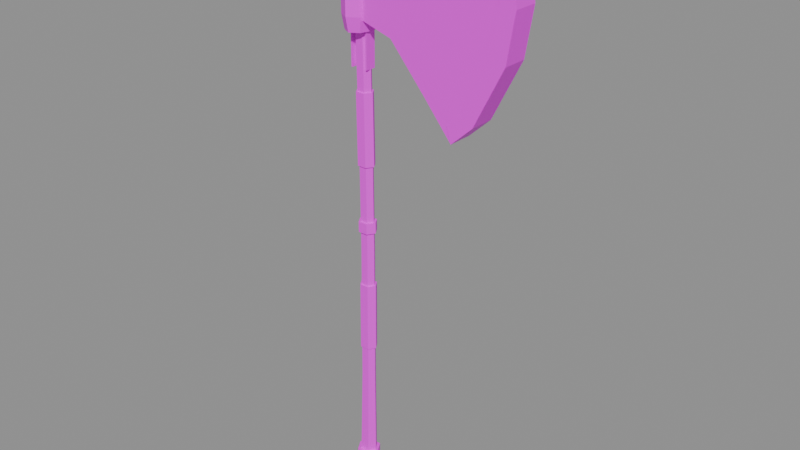 # Source: item.battle_axe.blend  (saved by Blender 5.2.45; exported with 4.5.12 LTS)
import bpy
from mathutils import Matrix  # noqa: F401  (used for matrix-valued properties, if any)

bpy.ops.wm.read_factory_settings(use_empty=True)
scene = bpy.context.scene
scene.name = 'Scene'

# ---- images (referenced by path relative to the original .blend; pixels are not part of the script)
import os
ASSET_DIR = os.environ.get("B2B_ASSET_DIR", "")  # directory of the original .blend (textures are referenced by path, not embedded)
HERE = os.path.dirname(os.path.abspath(__file__))  # packed textures are extracted next to this script under _unpacked/

def load_image(name, relpath, width, height, colorspace="sRGB"):
    """Load a texture the original file referenced (path relative to the .blend, or extracted next to this script)."""
    p = next((c for c in (os.path.join(HERE, relpath), os.path.join(ASSET_DIR, relpath)) if relpath and os.path.exists(c)), "")
    if p:
        img = bpy.data.images.load(p, check_existing=True)
        img.name = name
    else:  # same state as the original file: an image datablock whose file is absent (Cycles renders it pink)
        img = bpy.data.images.new(name, width, height)
        img.source = "FILE"
        img.filepath = "//" + (relpath or name)
    img.colorspace_settings.name = colorspace
    return img
img_palette_png = load_image('palette.png', 'palette.png', 1024, 1024, 'sRGB')

# ---- materials (node trees are filled in below, after node groups)
mat_palette = bpy.data.materials.new('palette')

# ---- material node trees
mat_palette.use_nodes = True; mat_palette.node_tree.nodes.clear()
_N = mat_palette.node_tree.nodes; _L = mat_palette.node_tree.links
n0 = _N.new('ShaderNodeBsdfPrincipled'); n0.name = 'Principled BSDF'; n0.location = (-200, 100)
n0.inputs[10].default_value = 0.005
n1 = _N.new('ShaderNodeOutputMaterial'); n1.name = 'Material Output'; n1.location = (200, 100)
n2 = _N.new('ShaderNodeTexImage'); n2.name = 'Image Texture'; n2.location = (0, 0)
n2.image = img_palette_png
n2.interpolation = 'Closest'
_L.new(n0.outputs[0], n1.inputs[0])
_L.new(n2.outputs[0], n0.inputs[0])
n1.is_active_output = True

# ---- meshes
me_battle_axe = bpy.data.meshes.new('battle_axe')
me_battle_axe.from_pydata([(0.03, 0.0, -0.09), (0.015, 0.02208, -0.09), (-0.015, 0.02208, -0.09), (-0.03, 3.123e-18, -0.09), (-0.015, -0.02208, -0.09), (0.015, -0.02208, -0.09), (0.0267, 0.0, -0.05), (0.0137, 0.01914, -0.05), (-0.0123, 0.01914, -0.05), (-0.0253, 2.706e-18, -0.05), (-0.0123, -0.01914, -0.05), (0.0137, -0.01914, -0.05), (0.0269, 0.0, 0.21), (0.0159, 0.01619, 0.21), (-0.006095, 0.01619, 0.21), (-0.0171, 2.29e-18, 0.21), (-0.006095, -0.01619, 0.21), (0.0159, -0.01619, 0.21), (0.029, 0.0, 0.61), (0.0185, 0.01546, 0.61), (-0.002504, 0.01546, 0.61), (-0.013, 2.186e-18, 0.61), (-0.002504, -0.01546, 0.61), (0.0185, -0.01546, 0.61), (0.02747, 0.0, 0.91), (0.01697, 0.01546, 0.91), (-0.004032, 0.01546, 0.91), (-0.01453, 2.186e-18, 0.91), (-0.004032, -0.01546, 0.91), (0.01697, -0.01546, 0.91), (0.02422, 0.0, 1.21), (0.01322, 0.01619, 1.21), (-0.008777, 0.01619, 1.21), (-0.01978, 2.29e-18, 1.21), (-0.008777, -0.01619, 1.21), (0.01322, -0.01619, 1.21), (0.02209, 0.0, 1.39), (0.01059, 0.01693, 1.39), (-0.01241, 0.01693, 1.39), (-0.02391, 2.394e-18, 1.39), (-0.01241, -0.01693, 1.39), (0.01059, -0.01693, 1.39), (0.034, 0.0, -0.09), (0.017, 0.02944, -0.09), (-0.017, 0.02944, -0.09), (-0.034, 4.164e-18, -0.09), (-0.017, -0.02944, -0.09), (0.017, -0.02944, -0.09), (0.034, 0.0, -0.055), (0.017, 0.02944, -0.055), (-0.017, 0.02944, -0.055), (-0.034, 4.164e-18, -0.055), (-0.017, -0.02944, -0.055), (0.017, -0.02944, -0.055), (0.03155, 0.0, 0.3), (0.0188, 0.01943, 0.3), (-0.006698, 0.01943, 0.3), (-0.01945, 2.748e-18, 0.3), (-0.006698, -0.01943, 0.3), (0.0188, -0.01943, 0.3), (0.0332, 0.0, 0.5), (0.02045, 0.01943, 0.5), (-0.005046, 0.01943, 0.5), (-0.0178, 2.748e-18, 0.5), (-0.005046, -0.01943, 0.5), (0.02045, -0.01943, 0.5), (0.03253, 0.0, 0.85), (0.01978, 0.01943, 0.85), (-0.005719, 0.01943, 0.85), (-0.01847, 2.748e-18, 0.85), (-0.005719, -0.01943, 0.85), (0.01978, -0.01943, 0.85), (0.03024, 0.0, 1.05), (0.01749, 0.01943, 1.05), (-0.008014, 0.01943, 1.05), (-0.02076, 2.748e-18, 1.05), (-0.008014, -0.01943, 1.05), (0.01749, -0.01943, 1.05), (0.03497, 0.0, 0.66), (0.02147, 0.02104, 0.66), (-0.005525, 0.02104, 0.66), (-0.01903, 2.976e-18, 0.66), (-0.005525, -0.02104, 0.66), (0.02147, -0.02104, 0.66), (0.03492, 0.0, 0.69), (0.02142, 0.02104, 0.69), (-0.005584, 0.02104, 0.69), (-0.01908, 2.976e-18, 0.69), (-0.005584, -0.02104, 0.69), (0.02142, -0.02104, 0.69), (-0.021, -0.015, 1.11), (-0.025, -0.015, 1.11), (-0.027, -0.015, 1.41), (-0.022, -0.015, 1.41), (-0.021, 0.015, 1.11), (-0.025, 0.015, 1.11), (-0.027, 0.015, 1.41), (-0.022, 0.015, 1.41), (0.021, -0.015, 1.11), (0.025, -0.015, 1.11), (0.027, -0.015, 1.41), (0.022, -0.015, 1.41), (0.021, 0.015, 1.11), (0.025, 0.015, 1.11), (0.027, 0.015, 1.41), (0.022, 0.015, 1.41), (0.01892, -0.035, 1.245), (0.1177, -0.035, 1.215), (0.2226, -0.035, 1.092), (0.301, -0.035, 0.9961), (0.3621, -0.035, 1.052), (0.445, -0.035, 1.216), (0.4659, -0.035, 1.347), (0.4514, -0.035, 1.465), (0.3844, -0.035, 1.515), (0.2356, -0.035, 1.446), (0.1196, -0.035, 1.426), (0.02282, -0.035, 1.447), (0.01892, 0.035, 1.245), (0.1177, 0.035, 1.215), (0.2226, 0.035, 1.092), (0.301, 0.035, 0.9961), (0.3621, 0.035, 1.052), (0.445, 0.035, 1.216), (0.4659, 0.035, 1.347), (0.4514, 0.035, 1.465), (0.3844, 0.035, 1.515), (0.2356, 0.035, 1.446), (0.1196, 0.035, 1.426), (0.02282, 0.035, 1.447), (0.301, -0.0362, 0.9961), (0.3621, -0.0362, 1.052), (0.3394, -0.0362, 1.091), (0.288, -0.0362, 1.039), (0.3621, -0.0362, 1.052), (0.445, -0.0362, 1.216), (0.4042, -0.0362, 1.235), (0.3394, -0.0362, 1.091), (0.445, -0.0362, 1.216), (0.4659, -0.0362, 1.347), (0.421, -0.0362, 1.344), (0.4042, -0.0362, 1.235), (0.4659, -0.0362, 1.347), (0.4514, -0.0362, 1.465), (0.4117, -0.0362, 1.444), (0.421, -0.0362, 1.344), (0.4514, -0.0362, 1.465), (0.3844, -0.0362, 1.515), (0.3526, -0.0362, 1.483), (0.4117, -0.0362, 1.444), (0.301, 0.0362, 0.9961), (0.3621, 0.0362, 1.052), (0.3394, 0.0362, 1.091), (0.288, 0.0362, 1.039), (0.3621, 0.0362, 1.052), (0.445, 0.0362, 1.216), (0.4042, 0.0362, 1.235), (0.3394, 0.0362, 1.091), (0.445, 0.0362, 1.216), (0.4659, 0.0362, 1.347), (0.421, 0.0362, 1.344), (0.4042, 0.0362, 1.235), (0.4659, 0.0362, 1.347), (0.4514, 0.0362, 1.465), (0.4117, 0.0362, 1.444), (0.421, 0.0362, 1.344), (0.4514, 0.0362, 1.465), (0.3844, 0.0362, 1.515), (0.3526, 0.0362, 1.483), (0.4117, 0.0362, 1.444), (0.036, 0.0, 1.21), (0.02546, 0.0364, 1.21), (2.204e-18, 0.05148, 1.21), (-0.02546, 0.0364, 1.21), (-0.036, 6.304e-18, 1.21), (-0.02546, -0.0364, 1.21), (-6.613e-18, -0.05148, 1.21), (0.02546, -0.0364, 1.21), (0.042, 0.0, 1.25), (0.0297, 0.04247, 1.25), (2.572e-18, 0.06006, 1.25), (-0.0297, 0.04247, 1.25), (-0.042, 7.355e-18, 1.25), (-0.0297, -0.04247, 1.25), (-7.715e-18, -0.06006, 1.25), (0.0297, -0.04247, 1.25), (0.042, 0.0, 1.43), (0.0297, 0.04247, 1.43), (2.572e-18, 0.06006, 1.43), (-0.0297, 0.04247, 1.43), (-0.042, 7.355e-18, 1.43), (-0.0297, -0.04247, 1.43), (-7.715e-18, -0.06006, 1.43), (0.0297, -0.04247, 1.43), (0.036, 0.0, 1.47), (0.02546, 0.0364, 1.47), (2.204e-18, 0.05148, 1.47), (-0.02546, 0.0364, 1.47), (-0.036, 6.304e-18, 1.47), (-0.02546, -0.0364, 1.47), (-6.613e-18, -0.05148, 1.47), (0.02546, -0.0364, 1.47), (-0.02, -0.0175, 1.295), (-0.12, -0.0175, 1.318), (-0.23, -0.0175, 1.34), (-0.12, -0.0175, 1.37), (-0.02, -0.0175, 1.39), (-0.02, 0.0175, 1.295), (-0.12, 0.0175, 1.318), (-0.23, 0.0175, 1.34), (-0.12, 0.0175, 1.37), (-0.02, 0.0175, 1.39), (0.096, -0.0362, 1.335), (0.104, -0.0362, 1.335), (0.09955, -0.0362, 1.365), (0.096, -0.0362, 1.365), (0.141, -0.0362, 1.344), (0.149, -0.0362, 1.344), (0.1556, -0.0362, 1.374), (0.141, -0.0362, 1.374), (0.186, -0.0362, 1.322), (0.194, -0.0362, 1.322), (0.1878, -0.0362, 1.362), (0.186, -0.0362, 1.362), (0.231, -0.0362, 1.332), (0.239, -0.0362, 1.332), (0.2317, -0.0362, 1.362), (0.231, -0.0362, 1.362), (0.276, -0.0362, 1.345), (0.284, -0.0362, 1.345), (0.2828, -0.0362, 1.375), (0.276, -0.0362, 1.375), (0.096, 0.0362, 1.33), (0.104, 0.0362, 1.33), (0.09519, 0.0362, 1.37), (0.096, 0.0362, 1.37), (0.141, 0.0362, 1.344), (0.149, 0.0362, 1.344), (0.149, 0.0362, 1.374), (0.141, 0.0362, 1.374), (0.186, 0.0362, 1.322), (0.194, 0.0362, 1.322), (0.1934, 0.0362, 1.362), (0.186, 0.0362, 1.362), (0.231, 0.0362, 1.332), (0.239, 0.0362, 1.332), (0.2361, 0.0362, 1.362), (0.231, 0.0362, 1.362), (0.276, 0.0362, 1.345), (0.284, 0.0362, 1.345), (0.2763, 0.0362, 1.375), (0.276, 0.0362, 1.375)], [], [(0, 1, 7, 6), (1, 2, 8, 7), (2, 3, 9, 8), (3, 4, 10, 9), (4, 5, 11, 10), (5, 0, 6, 11), (6, 7, 13, 12), (7, 8, 14, 13), (8, 9, 15, 14), (9, 10, 16, 15), (10, 11, 17, 16), (11, 6, 12, 17), (12, 13, 19, 18), (13, 14, 20, 19), (14, 15, 21, 20), (15, 16, 22, 21), (16, 17, 23, 22), (17, 12, 18, 23), (18, 19, 25, 24), (19, 20, 26, 25), (20, 21, 27, 26), (21, 22, 28, 27), (22, 23, 29, 28), (23, 18, 24, 29), (24, 25, 31, 30), (25, 26, 32, 31), (26, 27, 33, 32), (27, 28, 34, 33), (28, 29, 35, 34), (29, 24, 30, 35), (30, 31, 37, 36), (31, 32, 38, 37), (32, 33, 39, 38), (33, 34, 40, 39), (34, 35, 41, 40), (35, 30, 36, 41), (5, 4, 3, 2, 1, 0), (36, 37, 38, 39, 40, 41), (42, 43, 49, 48), (43, 44, 50, 49), (44, 45, 51, 50), (45, 46, 52, 51), (46, 47, 53, 52), (47, 42, 48, 53), (47, 46, 45, 44, 43, 42), (48, 49, 50, 51, 52, 53), (54, 55, 61, 60), (55, 56, 62, 61), (56, 57, 63, 62), (57, 58, 64, 63), (58, 59, 65, 64), (59, 54, 60, 65), (59, 58, 57, 56, 55, 54), (60, 61, 62, 63, 64, 65), (66, 67, 73, 72), (67, 68, 74, 73), (68, 69, 75, 74), (69, 70, 76, 75), (70, 71, 77, 76), (71, 66, 72, 77), (71, 70, 69, 68, 67, 66), (72, 73, 74, 75, 76, 77), (78, 79, 85, 84), (79, 80, 86, 85), (80, 81, 87, 86), (81, 82, 88, 87), (82, 83, 89, 88), (83, 78, 84, 89), (83, 82, 81, 80, 79, 78), (84, 85, 86, 87, 88, 89), (93, 92, 91, 90), (94, 95, 96, 97), (90, 91, 95, 94), (91, 92, 96, 95), (92, 93, 97, 96), (93, 90, 94, 97), (101, 98, 99, 100), (102, 105, 104, 103), (98, 102, 103, 99), (99, 103, 104, 100), (100, 104, 105, 101), (101, 105, 102, 98), (117, 106, 107, 108, 109, 110, 111, 112, 113, 114, 115, 116), (118, 129, 128, 127, 126, 125, 124, 123, 122, 121, 120, 119), (106, 118, 119, 107), (107, 119, 120, 108), (108, 120, 121, 109), (109, 121, 122, 110), (110, 122, 123, 111), (111, 123, 124, 112), (112, 124, 125, 113), (113, 125, 126, 114), (114, 126, 127, 115), (115, 127, 128, 116), (116, 128, 129, 117), (117, 129, 118, 106), (130, 131, 132, 133), (134, 135, 136, 137), (138, 139, 140, 141), (142, 143, 144, 145), (146, 147, 148, 149), (150, 153, 152, 151), (154, 157, 156, 155), (158, 161, 160, 159), (162, 165, 164, 163), (166, 169, 168, 167), (170, 171, 179, 178), (171, 172, 180, 179), (172, 173, 181, 180), (173, 174, 182, 181), (174, 175, 183, 182), (175, 176, 184, 183), (176, 177, 185, 184), (177, 170, 178, 185), (178, 179, 187, 186), (179, 180, 188, 187), (180, 181, 189, 188), (181, 182, 190, 189), (182, 183, 191, 190), (183, 184, 192, 191), (184, 185, 193, 192), (185, 178, 186, 193), (186, 187, 195, 194), (187, 188, 196, 195), (188, 189, 197, 196), (189, 190, 198, 197), (190, 191, 199, 198), (191, 192, 200, 199), (192, 193, 201, 200), (193, 186, 194, 201), (177, 176, 175, 174, 173, 172, 171, 170), (194, 195, 196, 197, 198, 199, 200, 201), (206, 205, 204, 203, 202), (207, 208, 209, 210, 211), (202, 203, 208, 207), (203, 204, 209, 208), (204, 205, 210, 209), (205, 206, 211, 210), (206, 202, 207, 211), (212, 213, 214, 215), (216, 217, 218, 219), (220, 221, 222, 223), (224, 225, 226, 227), (228, 229, 230, 231), (232, 235, 234, 233), (236, 239, 238, 237), (240, 243, 242, 241), (244, 247, 246, 245), (248, 251, 250, 249)])
_uv = me_battle_axe.uv_layers.new(name='UVMap')
_uv.uv.foreach_set('vector', [0.8125, 0.7222, 0.8125, 0.7222, 0.8125, 0.7222, 0.8125, 0.7222, 0.8125, 0.7222, 0.8125, 0.7222, 0.8125, 0.7222, 0.8125, 0.7222, 0.8125, 0.7222, 0.8125, 0.7222, 0.8125, 0.7222, 0.8125, 0.7222, 0.8125, 0.7222, 0.8125, 0.7222, 0.8125, 0.7222, 0.8125, 0.7222, 0.8125, 0.7222, 0.8125, 0.7222, 0.8125, 0.7222, 0.8125, 0.7222, 0.8125, 0.7222, 0.8125, 0.7222, 0.8125, 0.7222, 0.8125, 0.7222, 0.8125, 0.7222, 0.8125, 0.7222, 0.8125, 0.7222, 0.8125, 0.7222, 0.8125, 0.7222, 0.8125, 0.7222, 0.8125, 0.7222, 0.8125, 0.7222, 0.8125, 0.7222, 0.8125, 0.7222, 0.8125, 0.7222, 0.8125, 0.7222, 0.8125, 0.7222, 0.8125, 0.7222, 0.8125, 0.7222, 0.8125, 0.7222, 0.8125, 0.7222, 0.8125, 0.7222, 0.8125, 0.7222, 0.8125, 0.7222, 0.8125, 0.7222, 0.8125, 0.7222, 0.8125, 0.7222, 0.8125, 0.7222, 0.8125, 0.7222, 0.8125, 0.7222, 0.8125, 0.7222, 0.8125, 0.7222, 0.8125, 0.7222, 0.8125, 0.7222, 0.8125, 0.7222, 0.8125, 0.7222, 0.8125, 0.7222, 0.8125, 0.7222, 0.8125, 0.7222, 0.8125, 0.7222, 0.8125, 0.7222, 0.8125, 0.7222, 0.8125, 0.7222, 0.8125, 0.7222, 0.8125, 0.7222, 0.8125, 0.7222, 0.8125, 0.7222, 0.8125, 0.7222, 0.8125, 0.7222, 0.8125, 0.7222, 0.8125, 0.7222, 0.8125, 0.7222, 0.8125, 0.7222, 0.8125, 0.7222, 0.8125, 0.7222, 0.8125, 0.7222, 0.8125, 0.7222, 0.8125, 0.7222, 0.8125, 0.7222, 0.8125, 0.7222, 0.8125, 0.7222, 0.8125, 0.7222, 0.8125, 0.7222, 0.8125, 0.7222, 0.8125, 0.7222, 0.8125, 0.7222, 0.8125, 0.7222, 0.8125, 0.7222, 0.8125, 0.7222, 0.8125, 0.7222, 0.8125, 0.7222, 0.8125, 0.7222, 0.8125, 0.7222, 0.8125, 0.7222, 0.8125, 0.7222, 0.8125, 0.7222, 0.8125, 0.7222, 0.8125, 0.7222, 0.8125, 0.7222, 0.8125, 0.7222, 0.8125, 0.7222, 0.8125, 0.7222, 0.8125, 0.7222, 0.8125, 0.7222, 0.8125, 0.7222, 0.8125, 0.7222, 0.8125, 0.7222, 0.8125, 0.7222, 0.8125, 0.7222, 0.8125, 0.7222, 0.8125, 0.7222, 0.8125, 0.7222, 0.8125, 0.7222, 0.8125, 0.7222, 0.8125, 0.7222, 0.8125, 0.7222, 0.8125, 0.7222, 0.8125, 0.7222, 0.8125, 0.7222, 0.8125, 0.7222, 0.8125, 0.7222, 0.8125, 0.7222, 0.8125, 0.7222, 0.8125, 0.7222, 0.8125, 0.7222, 0.8125, 0.7222, 0.8125, 0.7222, 0.8125, 0.7222, 0.8125, 0.7222, 0.8125, 0.7222, 0.8125, 0.7222, 0.8125, 0.7222, 0.8125, 0.7222, 0.8125, 0.7222, 0.8125, 0.7222, 0.8125, 0.7222, 0.8125, 0.7222, 0.8125, 0.7222, 0.8125, 0.7222, 0.8125, 0.7222, 0.8125, 0.7222, 0.8125, 0.7222, 0.8125, 0.7222, 0.8125, 0.7222, 0.8125, 0.7222, 0.8125, 0.7222, 0.8125, 0.7222, 0.8125, 0.7222, 0.8125, 0.7222, 0.8125, 0.7222, 0.8125, 0.7222, 0.8125, 0.7222, 0.8125, 0.7222, 0.8125, 0.7222, 0.8125, 0.7222, 0.8125, 0.7222, 0.5625, 0.2778, 0.5625, 0.2778, 0.5625, 0.2778, 0.5625, 0.2778, 0.5625, 0.2778, 0.5625, 0.2778, 0.5625, 0.2778, 0.5625, 0.2778, 0.5625, 0.2778, 0.5625, 0.2778, 0.5625, 0.2778, 0.5625, 0.2778, 0.5625, 0.2778, 0.5625, 0.2778, 0.5625, 0.2778, 0.5625, 0.2778, 0.5625, 0.2778, 0.5625, 0.2778, 0.5625, 0.2778, 0.5625, 0.2778, 0.5625, 0.2778, 0.5625, 0.2778, 0.5625, 0.2778, 0.5625, 0.2778, 0.5625, 0.2778, 0.5625, 0.2778, 0.5625, 0.2778, 0.5625, 0.2778, 0.5625, 0.2778, 0.5625, 0.2778, 0.5625, 0.2778, 0.5625, 0.2778, 0.5625, 0.2778, 0.5625, 0.2778, 0.5625, 0.2778, 0.5625, 0.2778, 0.6875, 0.3889, 0.6875, 0.3889, 0.6875, 0.3889, 0.6875, 0.3889, 0.6875, 0.3889, 0.6875, 0.3889, 0.6875, 0.3889, 0.6875, 0.3889, 0.6875, 0.3889, 0.6875, 0.3889, 0.6875, 0.3889, 0.6875, 0.3889, 0.6875, 0.3889, 0.6875, 0.3889, 0.6875, 0.3889, 0.6875, 0.3889, 0.6875, 0.3889, 0.6875, 0.3889, 0.6875, 0.3889, 0.6875, 0.3889, 0.6875, 0.3889, 0.6875, 0.3889, 0.6875, 0.3889, 0.6875, 0.3889, 0.6875, 0.3889, 0.6875, 0.3889, 0.6875, 0.3889, 0.6875, 0.3889, 0.6875, 0.3889, 0.6875, 0.3889, 0.6875, 0.3889, 0.6875, 0.3889, 0.6875, 0.3889, 0.6875, 0.3889, 0.6875, 0.3889, 0.6875, 0.3889, 0.6875, 0.3889, 0.6875, 0.3889, 0.6875, 0.3889, 0.6875, 0.3889, 0.6875, 0.3889, 0.6875, 0.3889, 0.6875, 0.3889, 0.6875, 0.3889, 0.6875, 0.3889, 0.6875, 0.3889, 0.6875, 0.3889, 0.6875, 0.3889, 0.6875, 0.3889, 0.6875, 0.3889, 0.6875, 0.3889, 0.6875, 0.3889, 0.6875, 0.3889, 0.6875, 0.3889, 0.6875, 0.3889, 0.6875, 0.3889, 0.6875, 0.3889, 0.6875, 0.3889, 0.6875, 0.3889, 0.6875, 0.3889, 0.6875, 0.3889, 0.6875, 0.3889, 0.6875, 0.3889, 0.6875, 0.3889, 0.6875, 0.3889, 0.6875, 0.3889, 0.6875, 0.3889, 0.6875, 0.3889, 0.6875, 0.3889, 0.6875, 0.3889, 0.6875, 0.3889, 0.6875, 0.3889, 0.8125, 0.2778, 0.8125, 0.2778, 0.8125, 0.2778, 0.8125, 0.2778, 0.8125, 0.2778, 0.8125, 0.2778, 0.8125, 0.2778, 0.8125, 0.2778, 0.8125, 0.2778, 0.8125, 0.2778, 0.8125, 0.2778, 0.8125, 0.2778, 0.8125, 0.2778, 0.8125, 0.2778, 0.8125, 0.2778, 0.8125, 0.2778, 0.8125, 0.2778, 0.8125, 0.2778, 0.8125, 0.2778, 0.8125, 0.2778, 0.8125, 0.2778, 0.8125, 0.2778, 0.8125, 0.2778, 0.8125, 0.2778, 0.8125, 0.2778, 0.8125, 0.2778, 0.8125, 0.2778, 0.8125, 0.2778, 0.8125, 0.2778, 0.8125, 0.2778, 0.8125, 0.2778, 0.8125, 0.2778, 0.8125, 0.2778, 0.8125, 0.2778, 0.8125, 0.2778, 0.8125, 0.2778, 0.5625, 0.2778, 0.5625, 0.2778, 0.5625, 0.2778, 0.5625, 0.2778, 0.5625, 0.2778, 0.5625, 0.2778, 0.5625, 0.2778, 0.5625, 0.2778, 0.5625, 0.2778, 0.5625, 0.2778, 0.5625, 0.2778, 0.5625, 0.2778, 0.5625, 0.2778, 0.5625, 0.2778, 0.5625, 0.2778, 0.5625, 0.2778, 0.5625, 0.2778, 0.5625, 0.2778, 0.5625, 0.2778, 0.5625, 0.2778, 0.5625, 0.2778, 0.5625, 0.2778, 0.5625, 0.2778, 0.5625, 0.2778, 0.5625, 0.2778, 0.5625, 0.2778, 0.5625, 0.2778, 0.5625, 0.2778, 0.5625, 0.2778, 0.5625, 0.2778, 0.5625, 0.2778, 0.5625, 0.2778, 0.5625, 0.2778, 0.5625, 0.2778, 0.5625, 0.2778, 0.5625, 0.2778, 0.5625, 0.2778, 0.5625, 0.2778, 0.5625, 0.2778, 0.5625, 0.2778, 0.5625, 0.2778, 0.5625, 0.2778, 0.5625, 0.2778, 0.5625, 0.2778, 0.5625, 0.2778, 0.5625, 0.2778, 0.5625, 0.2778, 0.5625, 0.2778, 0.4375, 0.2778, 0.4375, 0.2778, 0.4375, 0.2778, 0.4375, 0.2778, 0.4375, 0.2778, 0.4375, 0.2778, 0.4375, 0.2778, 0.4375, 0.2778, 0.4375, 0.2778, 0.4375, 0.2778, 0.4375, 0.2778, 0.4375, 0.2778, 0.4375, 0.2778, 0.4375, 0.2778, 0.4375, 0.2778, 0.4375, 0.2778, 0.4375, 0.2778, 0.4375, 0.2778, 0.4375, 0.2778, 0.4375, 0.2778, 0.4375, 0.2778, 0.4375, 0.2778, 0.4375, 0.2778, 0.4375, 0.2778, 0.5625, 0.2778, 0.5625, 0.2778, 0.5625, 0.2778, 0.5625, 0.2778, 0.5625, 0.2778, 0.5625, 0.2778, 0.5625, 0.2778, 0.5625, 0.2778, 0.5625, 0.2778, 0.5625, 0.2778, 0.5625, 0.2778, 0.5625, 0.2778, 0.5625, 0.2778, 0.5625, 0.2778, 0.5625, 0.2778, 0.5625, 0.2778, 0.5625, 0.2778, 0.5625, 0.2778, 0.5625, 0.2778, 0.5625, 0.2778, 0.5625, 0.2778, 0.5625, 0.2778, 0.5625, 0.2778, 0.5625, 0.2778, 0.5625, 0.2778, 0.5625, 0.2778, 0.5625, 0.2778, 0.5625, 0.2778, 0.5625, 0.2778, 0.5625, 0.2778, 0.5625, 0.2778, 0.5625, 0.2778, 0.5625, 0.2778, 0.5625, 0.2778, 0.5625, 0.2778, 0.5625, 0.2778, 0.5625, 0.2778, 0.5625, 0.2778, 0.5625, 0.2778, 0.5625, 0.2778, 0.5625, 0.2778, 0.5625, 0.2778, 0.5625, 0.2778, 0.5625, 0.2778, 0.5625, 0.2778, 0.5625, 0.2778, 0.5625, 0.2778, 0.5625, 0.2778, 0.1875, 0.2778, 0.1875, 0.2778, 0.1875, 0.2778, 0.1875, 0.2778, 0.1875, 0.2778, 0.1875, 0.2778, 0.1875, 0.2778, 0.1875, 0.2778, 0.1875, 0.2778, 0.1875, 0.2778, 0.1875, 0.2778, 0.1875, 0.2778, 0.1875, 0.2778, 0.1875, 0.2778, 0.1875, 0.2778, 0.1875, 0.2778, 0.1875, 0.2778, 0.1875, 0.2778, 0.1875, 0.2778, 0.1875, 0.2778, 0.1875, 0.2778, 0.1875, 0.2778, 0.1875, 0.2778, 0.1875, 0.2778, 0.1875, 0.2778, 0.1875, 0.2778, 0.1875, 0.2778, 0.1875, 0.2778, 0.1875, 0.2778, 0.1875, 0.2778, 0.1875, 0.2778, 0.1875, 0.2778, 0.1875, 0.2778, 0.1875, 0.2778, 0.1875, 0.2778, 0.1875, 0.2778, 0.1875, 0.2778, 0.1875, 0.2778, 0.1875, 0.2778, 0.1875, 0.2778, 0.5625, 0.2778, 0.5625, 0.2778, 0.5625, 0.2778, 0.5625, 0.2778, 0.5625, 0.2778, 0.5625, 0.2778, 0.5625, 0.2778, 0.5625, 0.2778, 0.5625, 0.2778, 0.5625, 0.2778, 0.5625, 0.2778, 0.5625, 0.2778, 0.5625, 0.2778, 0.5625, 0.2778, 0.5625, 0.2778, 0.5625, 0.2778, 0.5625, 0.2778, 0.5625, 0.2778, 0.5625, 0.2778, 0.5625, 0.2778, 0.5625, 0.2778, 0.5625, 0.2778, 0.5625, 0.2778, 0.5625, 0.2778, 0.5625, 0.2778, 0.5625, 0.2778, 0.5625, 0.2778, 0.5625, 0.2778, 0.5625, 0.2778, 0.5625, 0.2778, 0.5625, 0.2778, 0.5625, 0.2778, 0.5625, 0.2778, 0.5625, 0.2778, 0.5625, 0.2778, 0.5625, 0.2778, 0.5625, 0.2778, 0.5625, 0.2778, 0.5625, 0.2778, 0.5625, 0.2778, 0.5625, 0.2778, 0.5625, 0.2778, 0.5625, 0.2778, 0.5625, 0.2778, 0.5625, 0.2778, 0.5625, 0.2778, 0.5625, 0.2778, 0.5625, 0.2778, 0.5625, 0.2778, 0.5625, 0.2778, 0.5625, 0.2778, 0.5625, 0.2778, 0.5625, 0.2778, 0.5625, 0.2778, 0.5625, 0.2778, 0.5625, 0.2778, 0.5625, 0.2778, 0.5625, 0.2778, 0.5625, 0.2778, 0.5625, 0.2778, 0.5625, 0.2778, 0.5625, 0.2778, 0.5625, 0.2778, 0.5625, 0.2778, 0.5625, 0.2778, 0.5625, 0.2778, 0.5625, 0.2778, 0.5625, 0.2778, 0.5625, 0.2778, 0.5625, 0.2778, 0.5625, 0.2778, 0.5625, 0.2778, 0.5625, 0.2778, 0.5625, 0.2778, 0.5625, 0.2778, 0.5625, 0.2778, 0.5625, 0.2778, 0.5625, 0.2778, 0.5625, 0.2778, 0.5625, 0.2778, 0.5625, 0.2778, 0.5625, 0.2778, 0.5625, 0.2778, 0.5625, 0.2778, 0.5625, 0.2778, 0.5625, 0.2778, 0.5625, 0.2778, 0.5625, 0.2778, 0.5625, 0.2778, 0.5625, 0.2778, 0.5625, 0.2778, 0.5625, 0.2778, 0.5625, 0.2778, 0.5625, 0.2778, 0.5625, 0.2778, 0.5625, 0.2778, 0.5625, 0.2778, 0.5625, 0.2778, 0.5625, 0.2778, 0.5625, 0.2778, 0.5625, 0.2778, 0.5625, 0.2778, 0.5625, 0.2778, 0.5625, 0.2778, 0.5625, 0.2778, 0.5625, 0.2778, 0.5625, 0.2778, 0.5625, 0.2778, 0.5625, 0.2778, 0.5625, 0.2778, 0.5625, 0.2778, 0.5625, 0.2778, 0.5625, 0.2778, 0.5625, 0.2778, 0.5625, 0.2778, 0.5625, 0.2778, 0.5625, 0.2778, 0.5625, 0.2778, 0.5625, 0.2778, 0.5625, 0.2778, 0.5625, 0.2778, 0.5625, 0.2778, 0.5625, 0.2778, 0.5625, 0.2778, 0.5625, 0.2778, 0.5625, 0.2778, 0.5625, 0.2778, 0.5625, 0.2778, 0.5625, 0.2778, 0.5625, 0.2778, 0.5625, 0.2778, 0.5625, 0.2778, 0.5625, 0.2778, 0.5625, 0.2778, 0.5625, 0.2778, 0.5625, 0.2778, 0.5625, 0.2778, 0.5625, 0.2778, 0.5625, 0.2778, 0.5625, 0.2778, 0.5625, 0.2778, 0.5625, 0.2778, 0.9375, 0.8333, 0.9375, 0.8333, 0.9375, 0.8333, 0.9375, 0.8333, 0.9375, 0.8333, 0.9375, 0.8333, 0.9375, 0.8333, 0.9375, 0.8333, 0.9375, 0.8333, 0.9375, 0.8333, 0.9375, 0.8333, 0.9375, 0.8333, 0.9375, 0.8333, 0.9375, 0.8333, 0.9375, 0.8333, 0.9375, 0.8333, 0.9375, 0.8333, 0.9375, 0.8333, 0.9375, 0.8333, 0.9375, 0.8333, 0.9375, 0.8333, 0.9375, 0.8333, 0.9375, 0.8333, 0.9375, 0.8333, 0.9375, 0.8333, 0.9375, 0.8333, 0.9375, 0.8333, 0.9375, 0.8333, 0.9375, 0.8333, 0.9375, 0.8333, 0.9375, 0.8333, 0.9375, 0.8333, 0.9375, 0.8333, 0.9375, 0.8333, 0.9375, 0.8333, 0.9375, 0.8333, 0.9375, 0.8333, 0.9375, 0.8333, 0.9375, 0.8333, 0.9375, 0.8333])
me_battle_axe.materials.append(mat_palette)
me_battle_axe.update()

# ---- objects
ob_battle_axe = bpy.data.objects.new('battle_axe', me_battle_axe)
ob_grip_2 = bpy.data.objects.new('grip_2', None)

# ---- transforms, parenting, visibility, modifiers, constraints
ob_battle_axe.location = (0.0, 0.0, 0.0)
ob_grip_2.location = (0.0, 0.0, 0.95)

# ---- collection membership
scene.collection.objects.link(ob_battle_axe)
scene.collection.objects.link(ob_grip_2)

# ---- scene / render settings (as saved in the file)
scene.frame_start = 1; scene.frame_end = 250; scene.frame_set(1)
scene.render.engine = 'BLENDER_EEVEE_NEXT'
scene.render.bake_bias = 0.0
scene.render.bake_samples = 0
scene.render.compositor_device = 'GPU'
scene.eevee.use_volume_custom_range = False
scene.eevee.fast_gi_thickness_near = 0.1
scene.eevee.fast_gi_thickness_far = 0.0
scene.eevee.ray_tracing_options.screen_trace_thickness = 0.1
bpy.context.view_layer.update()

# ---- added for rendering (the .blend has no active camera and no usable light): camera, sun + grey world if the file has none
cam_auto = bpy.data.cameras.new('AutoCamera')
cam_auto.lens = 50.0
cam_auto.sensor_width = 36.0
cam_auto.clip_end = 1000.0
ob_auto_camera = bpy.data.objects.new('AutoCamera', cam_auto)
scene.collection.objects.link(ob_auto_camera)
ob_auto_camera.location = (1.74002, -1.94647, 2.00996)
ob_auto_camera.rotation_euler = (1.09748, -7.21219e-08, 0.694738)
scene.camera = ob_auto_camera
light_auto_sun = bpy.data.lights.new('AutoSun', 'SUN')
light_auto_sun.energy = 3.0
light_auto_sun.angle = 0.0523599
ob_auto_sun = bpy.data.objects.new('AutoSun', light_auto_sun)
scene.collection.objects.link(ob_auto_sun)
ob_auto_sun.rotation_euler = (0.872665, 0.174533, 0.523599)
if scene.world is None:
    world_auto = bpy.data.worlds.new('AutoWorld')
    world_auto.color = (0.3, 0.3, 0.3)
    scene.world = world_auto
bpy.context.view_layer.update()
